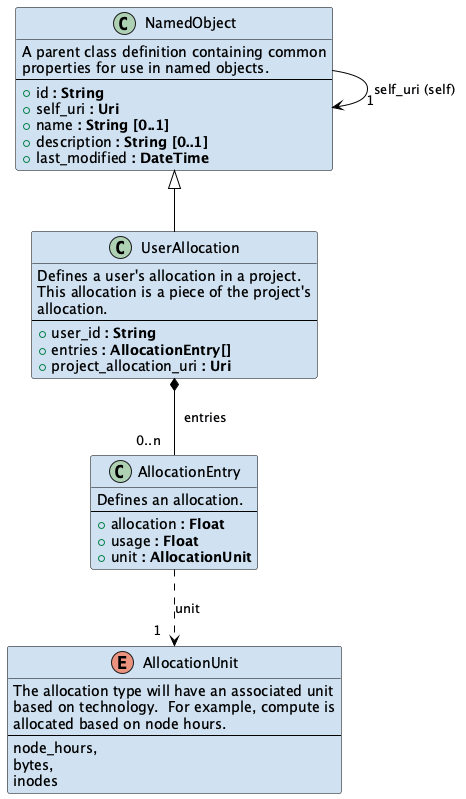

The diagram above was rendered by PlantUML. Its source (embedded in the PNG):
@startuml

skinparam class {
  BackgroundColor D0E2F2
  ArrowColor Black
  BorderColor Black
}

class NamedObject {
  A parent class definition containing common
  properties for use in named objects.
---
  + id <b>: String</b>
  + self_uri <b>: Uri</b>
  + name <b>: String [0..1]</b>
  + description <b>: String [0..1]</b>
  + last_modified <b>: DateTime</b>
}

NamedObject --> "      1" NamedObject : self_uri (self)

enum AllocationUnit {
  The allocation type will have an associated unit
  based on technology.  For example, compute is
  allocated based on node hours.
---
  node_hours,
  bytes,
  inodes
}

class AllocationEntry {
  Defines an allocation.
---
  + allocation <b>: Float</b>
  + usage <b>: Float</b>
  + unit <b>: AllocationUnit</b>
}

AllocationEntry ..> "1   " AllocationUnit : unit

class UserAllocation {
  Defines a user's allocation in a project.
  This allocation is a piece of the project's
  allocation.
---
  + user_id <b>: String</b>
  + entries <b>: AllocationEntry[]</b>
  + project_allocation_uri <b>: Uri</b>
}

UserAllocation *-- "0..n   " AllocationEntry : "  entries"
NamedObject <|-- UserAllocation

@enduml